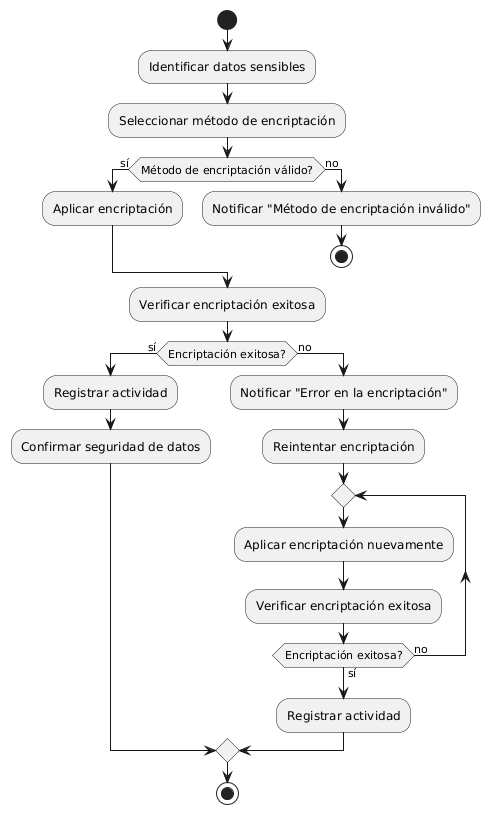

The diagram above was rendered by PlantUML. Its source (embedded in the PNG):
@startuml
start

:Identificar datos sensibles;
:Seleccionar método de encriptación;
if (Método de encriptación válido?) then (sí)
  :Aplicar encriptación;
else (no)
  :Notificar "Método de encriptación inválido";
  stop
endif

:Verificar encriptación exitosa;
if (Encriptación exitosa?) then (sí)
  :Registrar actividad;
  :Confirmar seguridad de datos;
else (no)
  :Notificar "Error en la encriptación";
  :Reintentar encriptación;
  repeat
    :Aplicar encriptación nuevamente;
    :Verificar encriptación exitosa;
  repeat while (Encriptación exitosa?) is (no) not (sí)
  :Registrar actividad;
endif

stop
@enduml